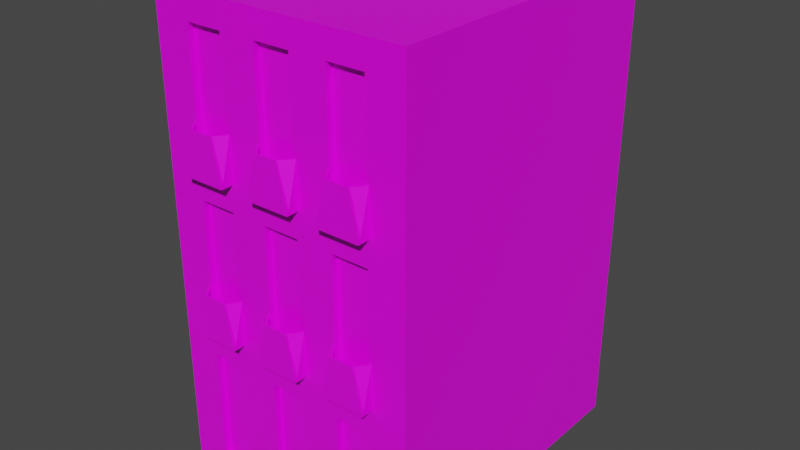 # Source: Building-3.blend  (saved by Blender 2.91.10; exported with 4.5.12 LTS)
import bpy
from mathutils import Matrix  # noqa: F401  (used for matrix-valued properties, if any)

bpy.ops.wm.read_factory_settings(use_empty=True)
scene = bpy.context.scene
scene.name = 'Scene'

# ---- collections
col_collection = bpy.data.collections.new('Collection'); scene.collection.children.link(col_collection)

# ---- images (referenced by path relative to the original .blend; pixels are not part of the script)
import os
ASSET_DIR = os.environ.get("B2B_ASSET_DIR", "")  # directory of the original .blend (textures are referenced by path, not embedded)
HERE = os.path.dirname(os.path.abspath(__file__))  # packed textures are extracted next to this script under _unpacked/

def load_image(name, relpath, width, height, colorspace="sRGB"):
    """Load a texture the original file referenced (path relative to the .blend, or extracted next to this script)."""
    p = next((c for c in (os.path.join(HERE, relpath), os.path.join(ASSET_DIR, relpath)) if relpath and os.path.exists(c)), "")
    if p:
        img = bpy.data.images.load(p, check_existing=True)
        img.name = name
    else:  # same state as the original file: an image datablock whose file is absent (Cycles renders it pink)
        img = bpy.data.images.new(name, width, height)
        img.source = "FILE"
        img.filepath = "//" + (relpath or name)
    img.colorspace_settings.name = colorspace
    return img
img_building_3 = load_image('Building-3', 'Building-3.png', 1024, 1024, 'sRGB')

# ---- materials (node trees are filled in below, after node groups)
mat_building_3 = bpy.data.materials.new('Building-3')
mat_building_3.alpha_threshold = 0.0
mat_building_3.use_transparent_shadow = False
mat_building_3.line_color = (0.0, 0.0, 0.0, 1.0)

# ---- material node trees
mat_building_3.use_nodes = True; mat_building_3.node_tree.nodes.clear()
_N = mat_building_3.node_tree.nodes; _L = mat_building_3.node_tree.links
n0 = _N.new('ShaderNodeOutputMaterial'); n0.name = 'Material Output'; n0.location = (300, 300)
n1 = _N.new('ShaderNodeBsdfPrincipled'); n1.name = 'Principled BSDF'; n1.location = (10, 300)
n1.distribution = 'GGX'
n1.subsurface_method = 'BURLEY'
n1.inputs[2].default_value = 0.4
n1.inputs[3].default_value = 1.45
n1.inputs[27].default_value = (0.0, 0.0, 0.0, 1.0)
n1.inputs[28].default_value = 1.0
n2 = _N.new('ShaderNodeTexImage'); n2.name = 'Image Texture'; n2.location = (-507, 241)
n2.image = img_building_3
_L.new(n1.outputs[0], n0.inputs[0])
_L.new(n2.outputs[0], n1.inputs[0])
n0.is_active_output = True

# ---- world
world_world = bpy.data.worlds.new('World'); scene.world = world_world
world_world.use_nodes = True; world_world.node_tree.nodes.clear()
_N = world_world.node_tree.nodes; _L = world_world.node_tree.links
n0 = _N.new('ShaderNodeOutputWorld'); n0.name = 'World Output'; n0.location = (300, 300)
n1 = _N.new('ShaderNodeBackground'); n1.name = 'Background'; n1.location = (10, 300)
n1.inputs[0].default_value = (0.05088, 0.05088, 0.05088, 1.0)
_L.new(n1.outputs[0], n0.inputs[0])
n0.is_active_output = True
world_world.color = (0.05088, 0.05088, 0.05088)
world_world.use_sun_shadow = False
world_world.sun_shadow_jitter_overblur = 0.0

# ---- meshes
me_cube = bpy.data.meshes.new('Cube')
me_cube.from_pydata([(5.0, 6.0, 9.0), (5.0, 6.0, -9.0), (5.0, -6.0, 9.0), (5.0, -6.0, -9.0), (-5.0, 6.0, 9.0), (-5.0, 6.0, -9.0), (-5.0, -6.0, 9.0), (-5.0, -6.0, -9.0), (-5.0, 6.0, 3.0), (0.7143, 6.0, -9.0), (3.571, 6.0, -9.0), (-5.0, 6.0, -3.0), (5.0, -6.0, -3.0), (5.0, -6.0, 3.0), (-5.0, -6.0, -3.0), (2.143, 6.0, -9.0), (-5.0, -6.0, 3.0), (5.0, 6.0, 3.0), (5.0, 6.0, -3.0), (-0.7143, 6.0, -9.0), (-2.143, 6.0, -9.0), (-3.571, 6.0, -9.0), (3.571, -6.0, 9.0), (2.143, -6.0, 9.0), (0.7143, -6.0, 9.0), (-0.7143, -6.0, 9.0), (-2.143, -6.0, 9.0), (-3.571, -6.0, 9.0), (-3.571, -6.0, -9.0), (-2.143, -6.0, -9.0), (-0.7143, -6.0, -9.0), (0.7143, -6.0, -9.0), (2.143, -6.0, -9.0), (3.571, -6.0, -9.0), (-3.571, 6.0, 9.0), (-2.143, 6.0, 9.0), (-0.7143, 6.0, 9.0), (0.7143, 6.0, 9.0), (2.143, 6.0, 9.0), (3.571, 6.0, 9.0), (3.571, 6.0, 3.0), (2.143, 6.0, 3.0), (0.7143, 6.0, 3.0), (-0.7143, 6.0, 3.0), (-2.143, 6.0, 3.0), (-3.571, 6.0, 3.0), (3.571, 6.0, -3.0), (2.143, 6.0, -3.0), (0.7143, 6.0, -3.0), (-0.7143, 6.0, -3.0), (-2.143, 6.0, -3.0), (-3.571, 6.0, -3.0), (-3.571, -6.0, 3.0), (-2.143, -6.0, 3.0), (-0.7143, -6.0, 3.0), (0.7143, -6.0, 3.0), (2.143, -6.0, 3.0), (3.571, -6.0, 3.0), (-3.571, -6.0, -3.0), (-2.143, -6.0, -3.0), (-0.7143, -6.0, -3.0), (0.7143, -6.0, -3.0), (2.143, -6.0, -3.0), (3.571, -6.0, -3.0), (5.0, 6.0, -8.5), (-5.0, -6.0, -8.5), (5.0, -6.0, -8.5), (-5.0, 6.0, -8.5), (-3.571, 6.0, -8.5), (-2.143, 6.0, -8.5), (-0.7143, 6.0, -8.5), (0.7143, 6.0, -8.5), (2.143, 6.0, -8.5), (3.571, 6.0, -8.5), (3.571, -6.0, -8.5), (2.143, -6.0, -8.5), (0.7143, -6.0, -8.5), (-0.7143, -6.0, -8.5), (-2.143, -6.0, -8.5), (-3.571, -6.0, -8.5), (-5.0, -6.0, -4.0), (5.0, 6.0, -4.0), (5.0, -6.0, -4.0), (-5.0, 6.0, -4.0), (-3.571, 6.0, -4.0), (-2.143, 6.0, -4.0), (-0.7143, 6.0, -4.0), (0.7143, 6.0, -4.0), (2.143, 6.0, -4.0), (3.571, 6.0, -4.0), (3.571, -6.0, -4.0), (2.143, -6.0, -4.0), (0.7143, -6.0, -4.0), (-0.7143, -6.0, -4.0), (-2.143, -6.0, -4.0), (-3.571, -6.0, -4.0), (-5.0, -6.0, -2.8), (-5.0, 6.0, -2.8), (5.0, -6.0, -2.8), (5.0, 6.0, -2.8), (3.571, -6.0, -2.8), (2.143, -6.0, -2.8), (0.7143, -6.0, -2.8), (-0.7143, -6.0, -2.8), (-2.143, -6.0, -2.8), (-3.571, -6.0, -2.8), (-3.571, 6.0, -2.8), (-2.143, 6.0, -2.8), (-0.7143, 6.0, -2.8), (0.7143, 6.0, -2.8), (2.143, 6.0, -2.8), (3.571, 6.0, -2.8), (-5.0, -6.0, 2.0), (-5.0, 6.0, 2.0), (5.0, -6.0, 2.0), (5.0, 6.0, 2.0), (3.571, -6.0, 2.0), (2.143, -6.0, 2.0), (0.7143, -6.0, 2.0), (-0.7143, -6.0, 2.0), (-2.143, -6.0, 2.0), (-3.571, -6.0, 2.0), (-3.571, 6.0, 2.0), (-2.143, 6.0, 2.0), (-0.7143, 6.0, 2.0), (0.7143, 6.0, 2.0), (2.143, 6.0, 2.0), (3.571, 6.0, 2.0), (5.0, -6.0, 3.2), (-5.0, 6.0, 3.2), (-5.0, -6.0, 3.2), (5.0, 6.0, 3.2), (-3.571, 6.0, 3.2), (-2.143, 6.0, 3.2), (-0.7143, 6.0, 3.2), (0.7143, 6.0, 3.2), (2.143, 6.0, 3.2), (3.571, 6.0, 3.2), (3.571, -6.0, 3.2), (2.143, -6.0, 3.2), (0.7143, -6.0, 3.2), (-0.7143, -6.0, 3.2), (-2.143, -6.0, 3.2), (-3.571, -6.0, 3.2), (-5.0, -6.0, 8.0), (5.0, -6.0, 8.0), (-5.0, 6.0, 8.0), (5.0, 6.0, 8.0), (-3.571, 6.0, 8.0), (-2.143, 6.0, 8.0), (-0.7143, 6.0, 8.0), (0.7143, 6.0, 8.0), (2.143, 6.0, 8.0), (3.571, 6.0, 8.0), (3.571, -6.0, 8.0), (2.143, -6.0, 8.0), (0.7143, -6.0, 8.0), (-0.7143, -6.0, 8.0), (-2.143, -6.0, 8.0), (-3.571, -6.0, 8.0), (3.571, -5.75, -4.0), (3.571, -5.75, -8.5), (2.143, -5.75, -4.0), (2.143, -5.75, -8.5), (0.7143, -5.75, -4.0), (0.7143, -5.75, -8.5), (-0.7143, -5.75, -4.0), (-0.7143, -5.75, -8.5), (-2.143, -5.75, -4.0), (-2.143, -5.75, -8.5), (-3.571, -5.75, -4.0), (-3.571, -5.75, -8.5), (3.571, -5.75, 2.0), (3.571, -5.75, -2.8), (2.143, -5.75, 2.0), (2.143, -5.75, -2.8), (0.7143, -5.75, 2.0), (0.7143, -5.75, -2.8), (-0.7143, -5.75, 2.0), (-0.7143, -5.75, -2.8), (-2.143, -5.75, 2.0), (-2.143, -5.75, -2.8), (-3.571, -5.75, 2.0), (-3.571, -5.75, -2.8), (3.571, -5.75, 8.0), (3.571, -5.75, 3.2), (2.143, -5.75, 8.0), (2.143, -5.75, 3.2), (0.7143, -5.75, 8.0), (0.7143, -5.75, 3.2), (-0.7143, -5.75, 8.0), (-0.7143, -5.75, 3.2), (-2.143, -5.75, 8.0), (-2.143, -5.75, 3.2), (-3.571, -5.75, 8.0), (-3.571, -5.75, 3.2), (-3.676, 6.0, -9.0), (-3.676, -6.0, 9.0), (-3.676, 6.0, 3.0), (-3.676, 6.0, -3.0), (-3.676, -6.0, -9.0), (-3.676, 6.0, 9.0), (-3.676, -6.0, 3.0), (-3.676, -6.0, -3.0), (-3.676, 6.0, -8.5), (-3.676, -6.0, -8.5), (-3.676, -6.0, -4.0), (-3.676, 6.0, -4.0), (-3.676, 6.0, -2.8), (-3.676, -6.0, -2.8), (-3.676, -6.0, 2.0), (-3.676, 6.0, 2.0), (-3.676, -6.0, 3.2), (-3.676, 6.0, 3.2), (-3.676, 6.0, 8.0), (-3.676, -6.0, 8.0), (-2.048, 6.0, -9.0), (-2.048, -6.0, 9.0), (-2.048, -6.0, -9.0), (-2.048, 6.0, 9.0), (-2.048, 6.0, 3.0), (-2.048, 6.0, -3.0), (-2.048, -6.0, 3.0), (-2.048, -6.0, -3.0), (-2.048, -6.0, -8.5), (-2.048, 6.0, -8.5), (-2.048, 6.0, -4.0), (-2.048, -6.0, -4.0), (-2.048, 6.0, -2.8), (-2.048, -6.0, -2.8), (-2.048, -6.0, 2.0), (-2.048, 6.0, 2.0), (-2.048, -6.0, 3.2), (-2.048, 6.0, 3.2), (-2.048, 6.0, 8.0), (-2.048, -6.0, 8.0), (-0.8246, -6.0, -9.0), (-0.8246, 6.0, 9.0), (-0.8246, -6.0, 3.0), (-0.8246, -6.0, -3.0), (-0.8246, -6.0, -8.5), (-0.8246, -6.0, -4.0), (-0.8246, -6.0, -2.8), (-0.8246, -6.0, 2.0), (-0.8246, -6.0, 3.2), (-0.8246, -6.0, 8.0), (-0.8246, 6.0, -9.0), (-0.8246, -6.0, 9.0), (-0.8246, 6.0, 3.0), (-0.8246, 6.0, -3.0), (-0.8246, 6.0, -8.5), (-0.8246, 6.0, -4.0), (-0.8246, 6.0, -2.8), (-0.8246, 6.0, 2.0), (-0.8246, 6.0, 3.2), (-0.8246, 6.0, 8.0), (0.8297, 6.0, -9.0), (0.8297, -6.0, 9.0), (0.8297, -6.0, -9.0), (0.8297, 6.0, 9.0), (0.8297, 6.0, 3.0), (0.8297, 6.0, -3.0), (0.8297, -6.0, 3.0), (0.8297, -6.0, -3.0), (0.8297, -6.0, -8.5), (0.8297, 6.0, -8.5), (0.8297, 6.0, -4.0), (0.8297, -6.0, -4.0), (0.8297, 6.0, -2.8), (0.8297, -6.0, -2.8), (0.8297, -6.0, 2.0), (0.8297, 6.0, 2.0), (0.8297, -6.0, 3.2), (0.8297, 6.0, 3.2), (0.8297, 6.0, 8.0), (0.8297, -6.0, 8.0), (2.042, -6.0, -9.0), (2.042, 6.0, 9.0), (2.042, -6.0, 3.0), (2.042, -6.0, -3.0), (2.042, -6.0, -8.5), (2.042, -6.0, -4.0), (2.042, -6.0, -2.8), (2.042, -6.0, 2.0), (2.042, -6.0, 3.2), (2.042, -6.0, 8.0), (2.042, 6.0, -9.0), (2.042, -6.0, 9.0), (2.042, 6.0, 3.0), (2.042, 6.0, -3.0), (2.042, 6.0, -8.5), (2.042, 6.0, -4.0), (2.042, 6.0, -2.8), (2.042, 6.0, 2.0), (2.042, 6.0, 3.2), (2.042, 6.0, 8.0), (3.672, -6.0, -9.0), (3.672, 6.0, 9.0), (3.672, -6.0, 3.0), (3.672, -6.0, -3.0), (3.672, 6.0, -9.0), (3.672, -6.0, 9.0), (3.672, 6.0, 3.0), (3.672, 6.0, -3.0), (3.672, -6.0, -8.5), (3.672, 6.0, -8.5), (3.672, 6.0, -4.0), (3.672, -6.0, -4.0), (3.672, -6.0, -2.8), (3.672, 6.0, -2.8), (3.672, 6.0, 2.0), (3.672, -6.0, 2.0), (3.672, -6.0, 3.2), (3.672, 6.0, 3.2), (3.672, 6.0, 8.0), (3.672, -6.0, 8.0), (-3.676, -6.5, 3.0), (-3.571, -6.5, 3.0), (-2.143, -6.5, 3.0), (-0.8246, -6.5, 3.0), (-0.7143, -6.5, 3.0), (0.7143, -6.5, 3.0), (2.042, -6.5, 3.0), (2.143, -6.5, 3.0), (3.571, -6.5, 3.0), (-3.676, -6.5, -3.0), (-3.571, -6.5, -3.0), (-2.143, -6.5, -3.0), (-0.8246, -6.5, -3.0), (-0.7143, -6.5, -3.0), (0.7143, -6.5, -3.0), (2.042, -6.5, -3.0), (2.143, -6.5, -3.0), (3.571, -6.5, -3.0), (3.571, -6.5, -2.8), (2.143, -6.5, -2.8), (0.7143, -6.5, -2.8), (-0.7143, -6.5, -2.8), (-2.143, -6.5, -2.8), (-3.571, -6.5, -2.8), (3.571, -6.5, 3.2), (2.143, -6.5, 3.2), (0.7143, -6.5, 3.2), (-0.7143, -6.5, 3.2), (-2.143, -6.5, 3.2), (-3.571, -6.5, 3.2), (-0.8246, -6.5, -2.8), (2.042, -6.5, -2.8), (-3.676, -6.5, -2.8), (-0.8246, -6.5, 3.2), (2.042, -6.5, 3.2), (-3.676, -6.5, 3.2), (-2.048, -6.5, 3.0), (-2.048, -6.5, -3.0), (-2.048, -6.5, -2.8), (-2.048, -6.5, 3.2), (0.8297, -6.5, 3.0), (0.8297, -6.5, -3.0), (0.8297, -6.5, -2.8), (0.8297, -6.5, 3.2), (3.672, -6.5, 3.0), (3.672, -6.5, -3.0), (3.672, -6.5, -2.8), (3.672, -6.5, 3.2), (-3.571, -6.4, 3.2), (-3.676, -6.4, 3.2), (-3.571, -6.4, 3.0), (-2.143, -6.4, 3.0), (-2.143, -6.4, 3.2), (-2.048, -6.4, 3.2), (-2.048, -6.4, 3.0), (-3.676, -6.4, 3.0), (-0.7143, -6.4, 3.0), (-0.8246, -6.4, 3.0), (0.7143, -6.4, 3.0), (-0.8246, -6.4, 3.2), (-0.7143, -6.4, 3.2), (0.7143, -6.4, 3.2), (0.8297, -6.4, 3.2), (0.8297, -6.4, 3.0), (3.672, -6.4, 3.0), (3.571, -6.4, 3.0), (3.571, -6.4, 3.2), (3.672, -6.4, 3.2), (2.143, -6.4, 3.0), (2.042, -6.4, 3.0), (2.042, -6.4, 3.2), (2.143, -6.4, 3.2), (-2.048, -6.4, -2.8), (-2.143, -6.4, -2.8), (-3.676, -6.4, -2.8), (-3.571, -6.4, -2.8), (-3.571, -6.4, -3.0), (-3.676, -6.4, -3.0), (-2.143, -6.4, -3.0), (-2.048, -6.4, -3.0), (0.8297, -6.4, -2.8), (0.7143, -6.4, -2.8), (-0.7143, -6.4, -2.8), (-0.7143, -6.4, -3.0), (-0.8246, -6.4, -3.0), (-0.8246, -6.4, -2.8), (0.8297, -6.4, -3.0), (0.7143, -6.4, -3.0), (2.143, -6.4, -2.8), (2.042, -6.4, -2.8), (3.571, -6.4, -2.8), (3.672, -6.4, -3.0), (3.571, -6.4, -3.0), (2.042, -6.4, -3.0), (3.672, -6.4, -2.8), (2.143, -6.4, -3.0), (-2.373, -6.42, -1.3), (-2.048, -6.0, -1.3), (-2.43, -6.42, -1.3), (-2.43, -6.48, -1.3), (2.455, -6.422, -1.3), (2.143, -6.0, -1.3), (2.399, -6.422, -1.3), (2.399, -6.478, -1.3), (-3.284, -6.42, 4.7), (-3.571, -6.0, 4.7), (-3.346, -6.42, 4.7), (-3.346, -6.48, 4.7), (0.473, -6.422, -1.3), (0.8297, -6.0, -1.3), (0.4073, -6.422, -1.3), (0.7143, -6.0, -1.3), (-0.4062, -6.422, -1.3), (-0.4062, -6.478, -1.3), (-0.8246, -6.0, -1.3), (-0.7143, -6.0, -1.3), (2.042, -6.0, -1.3), (-3.676, -6.0, -1.3), (-3.571, -6.0, -1.3), (-0.8246, -6.0, 4.7), (-0.7143, -6.0, 4.7), (2.042, -6.0, 4.7), (2.143, -6.0, 4.7), (-3.676, -6.0, 4.7), (-2.143, -6.0, -1.3), (-2.143, -6.0, 4.7), (-2.048, -6.0, 4.7), (0.7143, -6.0, 4.7), (0.8297, -6.0, 4.7), (3.571, -6.0, -1.3), (3.672, -6.0, -1.3), (3.571, -6.0, 4.7), (3.672, -6.0, 4.7), (-3.286, -6.48, -1.3), (-0.469, -6.478, -1.3), (0.4073, -6.478, -1.3), (2.455, -6.478, -1.3), (3.259, -6.478, -1.3), (-3.349, -6.48, -1.3), (-3.284, -6.48, 4.7), (-2.432, -6.48, 4.7), (-0.4489, -6.477, 4.7), (-0.3887, -6.477, 4.7), (0.3899, -6.477, 4.7), (2.387, -6.479, 4.7), (2.445, -6.479, 4.7), (3.269, -6.479, 4.7), (-2.373, -6.48, -1.3), (-2.376, -6.48, 4.7), (0.473, -6.478, -1.3), (0.4528, -6.477, 4.7), (3.315, -6.478, -1.3), (3.327, -6.479, 4.7), (3.259, -6.422, -1.3), (-2.432, -6.42, 4.7), (3.269, -6.421, 4.7), (3.327, -6.421, 4.7), (-0.4489, -6.423, 4.7), (-0.3887, -6.423, 4.7), (0.3899, -6.423, 4.7), (0.4528, -6.423, 4.7), (-3.349, -6.42, -1.3), (-3.286, -6.42, -1.3), (-2.376, -6.42, 4.7), (2.387, -6.421, 4.7), (2.445, -6.421, 4.7), (-0.469, -6.422, -1.3), (3.315, -6.422, -1.3)], [], [(201, 4, 6, 197), (99, 98, 12, 18), (300, 1, 3, 296), (131, 128, 13, 17), (205, 65, 7, 200), (64, 66, 3, 1), (309, 99, 18, 303), (144, 6, 4, 146), (213, 132, 45, 198), (305, 64, 1, 300), (212, 130, 16, 202), (112, 16, 8, 113), (209, 96, 14, 203), (254, 134, 43, 248), (132, 133, 44, 45), (80, 14, 11, 83), (313, 131, 17, 302), (294, 136, 41, 288), (134, 135, 42, 43), (136, 137, 40, 41), (102, 397, 426, 427), (104, 389, 414, 440), (338, 354, 463, 415), (408, 407, 361, 333), (385, 384, 323, 322), (359, 378, 476, 466), (354, 388, 412, 463), (381, 380, 360, 324), (372, 374, 321, 320), (140, 377, 475, 443), (396, 269, 425, 424), (373, 372, 320, 319), (204, 68, 21, 196), (68, 69, 20, 21), (250, 70, 19, 246), (70, 71, 9, 19), (290, 72, 15, 286), (72, 73, 10, 15), (208, 106, 51, 199), (106, 107, 50, 51), (252, 108, 49, 249), (108, 109, 48, 49), (292, 110, 47, 289), (110, 111, 46, 47), (304, 74, 33, 296), (74, 75, 32, 33), (264, 76, 31, 258), (76, 77, 30, 31), (224, 78, 29, 218), (78, 79, 28, 29), (196, 21, 28, 200), (21, 20, 29, 28), (246, 19, 30, 236), (19, 9, 31, 30), (286, 15, 32, 276), (15, 10, 33, 32), (297, 39, 22, 301), (39, 38, 23, 22), (259, 37, 24, 257), (37, 36, 25, 24), (219, 35, 26, 217), (35, 34, 27, 26), (118, 119, 178, 176), (227, 94, 78, 224), (74, 90, 160, 161), (267, 92, 76, 264), (143, 142, 193, 195), (307, 90, 74, 304), (88, 89, 73, 72), (291, 88, 72, 290), (86, 87, 71, 70), (251, 86, 70, 250), (84, 85, 69, 68), (207, 84, 68, 204), (7, 65, 67, 5), (306, 81, 64, 305), (81, 82, 66, 64), (206, 80, 65, 205), (203, 14, 80, 206), (18, 12, 82, 81), (303, 18, 81, 306), (199, 51, 84, 207), (51, 50, 85, 84), (249, 49, 86, 251), (49, 48, 87, 86), (289, 47, 88, 291), (47, 46, 89, 88), (299, 63, 90, 307), (63, 62, 91, 90), (263, 61, 92, 267), (61, 60, 93, 92), (223, 59, 94, 227), (59, 58, 95, 94), (65, 80, 83, 67), (126, 127, 111, 110), (293, 126, 110, 292), (124, 125, 109, 108), (253, 124, 108, 252), (122, 123, 107, 106), (211, 122, 106, 208), (101, 100, 173, 175), (230, 120, 104, 229), (159, 143, 195, 194), (270, 118, 102, 269), (116, 117, 174, 172), (311, 116, 100, 308), (210, 112, 96, 209), (14, 96, 97, 11), (310, 115, 99, 309), (115, 114, 98, 99), (17, 13, 114, 115), (302, 17, 115, 310), (202, 16, 112, 210), (298, 57, 116, 311), (57, 56, 117, 116), (262, 55, 118, 270), (55, 54, 119, 118), (222, 53, 120, 230), (53, 52, 121, 120), (198, 45, 122, 211), (45, 44, 123, 122), (248, 43, 124, 253), (43, 42, 125, 124), (288, 41, 126, 293), (41, 40, 127, 126), (96, 112, 113, 97), (94, 95, 170, 168), (235, 158, 142, 232), (142, 158, 192, 193), (275, 156, 140, 272), (103, 102, 177, 179), (315, 154, 138, 312), (152, 153, 137, 136), (150, 151, 135, 134), (295, 152, 136, 294), (314, 147, 131, 313), (148, 149, 133, 132), (255, 150, 134, 254), (215, 144, 130, 212), (214, 148, 132, 213), (16, 130, 129, 8), (147, 145, 128, 131), (0, 2, 145, 147), (201, 34, 148, 214), (197, 6, 144, 215), (237, 36, 150, 255), (34, 35, 149, 148), (297, 0, 147, 314), (277, 38, 152, 295), (36, 37, 151, 150), (38, 39, 153, 152), (301, 22, 154, 315), (22, 23, 155, 154), (257, 24, 156, 275), (24, 25, 157, 156), (217, 26, 158, 235), (26, 27, 159, 158), (130, 144, 146, 129), (168, 170, 171, 169), (164, 166, 167, 165), (160, 162, 163, 161), (180, 182, 183, 181), (176, 178, 179, 177), (172, 174, 175, 173), (192, 194, 195, 193), (188, 190, 191, 189), (184, 186, 187, 185), (91, 75, 163, 162), (154, 155, 186, 184), (141, 140, 189, 191), (76, 92, 164, 165), (120, 121, 182, 180), (93, 77, 167, 166), (156, 157, 190, 188), (139, 138, 185, 187), (78, 94, 168, 169), (100, 116, 172, 173), (95, 79, 171, 170), (117, 101, 175, 174), (158, 159, 194, 192), (79, 78, 169, 171), (102, 118, 176, 177), (138, 154, 184, 185), (119, 103, 179, 178), (90, 91, 162, 160), (77, 76, 165, 167), (155, 139, 187, 186), (104, 120, 180, 181), (105, 104, 181, 183), (140, 156, 188, 189), (121, 105, 183, 182), (92, 93, 166, 164), (75, 74, 161, 163), (157, 141, 191, 190), (27, 197, 215, 159), (4, 201, 214, 146), (146, 214, 213, 129), (159, 215, 212, 143), (8, 198, 211, 113), (52, 202, 210, 121), (121, 210, 209, 105), (113, 211, 208, 97), (11, 199, 207, 83), (58, 203, 206, 95), (95, 206, 205, 79), (83, 207, 204, 67), (5, 196, 200, 7), (97, 208, 199, 11), (67, 204, 196, 5), (242, 401, 482, 430), (365, 351, 423, 422), (129, 213, 198, 8), (79, 205, 200, 28), (34, 201, 197, 27), (247, 217, 235, 245), (35, 219, 234, 149), (149, 234, 233, 133), (245, 235, 232, 244), (44, 220, 231, 123), (238, 222, 230, 243), (243, 230, 229, 242), (123, 231, 228, 107), (239, 223, 227, 241), (50, 221, 226, 85), (85, 226, 225, 69), (241, 227, 224, 240), (237, 219, 217, 247), (20, 216, 218, 29), (240, 224, 218, 236), (107, 228, 221, 50), (69, 225, 216, 20), (244, 232, 222, 238), (242, 229, 223, 239), (133, 233, 220, 44), (244, 375, 473, 435), (139, 284, 437, 438), (77, 240, 236, 30), (36, 237, 247, 25), (93, 241, 240, 77), (60, 239, 241, 93), (119, 243, 242, 103), (54, 238, 243, 119), (157, 245, 244, 141), (25, 247, 245, 157), (219, 237, 255, 234), (234, 255, 254, 233), (220, 248, 253, 231), (231, 253, 252, 228), (221, 249, 251, 226), (226, 251, 250, 225), (216, 246, 236, 218), (228, 252, 249, 221), (225, 250, 246, 216), (233, 254, 248, 220), (287, 257, 275, 285), (37, 259, 274, 151), (151, 274, 273, 135), (285, 275, 272, 284), (42, 260, 271, 125), (278, 262, 270, 283), (283, 270, 269, 282), (125, 271, 268, 109), (279, 263, 267, 281), (48, 261, 266, 87), (87, 266, 265, 71), (281, 267, 264, 280), (277, 259, 257, 287), (9, 256, 258, 31), (280, 264, 258, 276), (109, 268, 261, 48), (71, 265, 256, 9), (284, 272, 262, 278), (282, 269, 263, 279), (135, 273, 260, 42), (366, 367, 318, 317), (142, 368, 470, 441), (75, 280, 276, 32), (38, 277, 287, 23), (91, 281, 280, 75), (62, 279, 281, 91), (117, 283, 282, 101), (56, 278, 283, 117), (155, 285, 284, 139), (23, 287, 285, 155), (259, 277, 295, 274), (274, 295, 294, 273), (260, 288, 293, 271), (271, 293, 292, 268), (261, 289, 291, 266), (266, 291, 290, 265), (256, 286, 276, 258), (268, 292, 289, 261), (265, 290, 286, 256), (273, 294, 288, 260), (2, 301, 315, 145), (39, 297, 314, 153), (153, 314, 313, 137), (145, 315, 312, 128), (13, 298, 311, 114), (40, 302, 310, 127), (127, 310, 309, 111), (114, 311, 308, 98), (12, 299, 307, 82), (46, 303, 306, 89), (89, 306, 305, 73), (82, 307, 304, 66), (0, 297, 301, 2), (66, 304, 296, 3), (128, 312, 298, 13), (98, 308, 299, 12), (137, 313, 302, 40), (73, 305, 300, 10), (111, 309, 303, 46), (10, 300, 296, 33), (362, 334, 333, 361), (334, 335, 332, 333), (358, 336, 330, 357), (336, 337, 329, 330), (354, 338, 327, 353), (338, 339, 326, 327), (363, 340, 324, 360), (340, 341, 323, 324), (359, 342, 321, 356), (342, 343, 320, 321), (355, 344, 318, 352), (344, 345, 317, 318), (339, 348, 325, 326), (345, 351, 316, 317), (337, 346, 328, 329), (343, 349, 319, 320), (335, 347, 331, 332), (341, 350, 322, 323), (384, 381, 324, 323), (364, 143, 421, 420), (393, 392, 326, 325), (351, 345, 455, 423), (100, 406, 469, 445), (392, 394, 327, 326), (374, 379, 356, 321), (400, 399, 329, 328), (405, 409, 331, 347), (367, 370, 352, 318), (380, 383, 363, 360), (401, 400, 328, 346), (403, 402, 357, 330), (399, 403, 330, 329), (386, 385, 322, 350), (394, 395, 353, 327), (407, 410, 362, 361), (375, 373, 319, 349), (409, 411, 332, 331), (390, 393, 325, 348), (411, 408, 333, 332), (365, 371, 316, 351), (379, 378, 359, 356), (405, 347, 419, 418), (370, 369, 355, 352), (402, 396, 358, 357), (141, 244, 435, 436), (341, 340, 462, 461), (395, 388, 354, 353), (371, 366, 317, 316), (202, 52, 366, 371), (222, 232, 369, 370), (212, 202, 371, 365), (53, 222, 370, 367), (52, 53, 367, 366), (401, 346, 450, 482), (142, 143, 364, 368), (105, 209, 433, 434), (262, 272, 378, 379), (244, 238, 373, 375), (55, 262, 379, 374), (140, 141, 376, 377), (238, 54, 372, 373), (54, 55, 374, 372), (404, 101, 417, 416), (382, 387, 481, 471), (284, 278, 385, 386), (298, 312, 383, 380), (138, 139, 387, 382), (350, 341, 461, 460), (56, 57, 381, 384), (57, 298, 380, 381), (406, 404, 416, 469), (278, 56, 384, 385), (223, 229, 388, 395), (104, 105, 391, 389), (209, 203, 393, 390), (59, 223, 395, 394), (58, 59, 394, 392), (203, 58, 392, 393), (343, 342, 459, 458), (388, 229, 413, 412), (368, 364, 420, 470), (263, 269, 396, 402), (60, 61, 403, 399), (61, 263, 402, 403), (242, 239, 400, 401), (239, 60, 399, 400), (102, 103, 398, 397), (349, 343, 458, 457), (398, 103, 431, 428), (62, 63, 408, 411), (279, 62, 411, 409), (299, 308, 410, 407), (282, 279, 409, 405), (340, 363, 468, 462), (100, 101, 404, 406), (63, 299, 407, 408), (479, 470, 456, 464), (478, 477, 454, 449), (476, 475, 459, 466), (474, 473, 457, 458), (472, 471, 462, 468), (470, 420, 455, 456), (469, 416, 452, 453), (412, 414, 415, 463), (416, 418, 419, 452), (420, 422, 423, 455), (424, 426, 451, 465), (426, 428, 429, 451), (475, 474, 458, 459), (481, 480, 460, 461), (471, 481, 461, 462), (414, 478, 449, 415), (428, 482, 450, 429), (483, 469, 453, 467), (421, 439, 422, 420), (442, 441, 470, 479), (436, 435, 473, 474), (444, 443, 475, 476), (438, 437, 480, 481), (448, 447, 471, 472), (413, 440, 414, 412), (434, 433, 477, 478), (431, 430, 482, 428), (425, 427, 426, 424), (446, 445, 469, 483), (417, 432, 418, 416), (362, 410, 483, 467), (383, 312, 448, 472), (344, 355, 464, 456), (209, 390, 477, 433), (375, 349, 457, 473), (376, 141, 436, 474), (397, 398, 428, 426), (377, 376, 474, 475), (212, 365, 422, 439), (143, 212, 439, 421), (282, 405, 418, 432), (336, 358, 465, 451), (389, 391, 478, 414), (355, 369, 479, 464), (378, 272, 444, 476), (229, 104, 440, 413), (342, 359, 466, 459), (390, 348, 454, 477), (339, 338, 415, 449), (269, 102, 427, 425), (308, 100, 445, 446), (391, 105, 434, 478), (410, 308, 446, 483), (346, 337, 429, 450), (138, 382, 471, 447), (369, 232, 442, 479), (232, 142, 441, 442), (337, 336, 451, 429), (363, 383, 472, 468), (272, 140, 443, 444), (347, 335, 452, 419), (335, 334, 453, 452), (103, 242, 430, 431), (312, 138, 447, 448), (386, 350, 460, 480), (358, 396, 424, 465), (348, 339, 449, 454), (284, 386, 480, 437), (387, 139, 438, 481), (334, 362, 467, 453), (345, 344, 456, 455), (101, 282, 432, 417)])
_uv = me_cube.uv_layers.new(name='UVMap')
_uv.uv.foreach_set('vector', [0.04758, 0.3381, 0.004664, 0.3381, 0.004664, 0.6623, 0.04758, 0.6623, 0.7831, 0.3288, 0.7831, 0.004698, 0.7795, 0.004697, 0.7795, 0.3288, 0.04771, 0.004664, 0.004664, 0.004664, 0.004664, 0.3288, 0.04771, 0.3288, 0.891, 0.3289, 0.891, 0.004732, 0.8874, 0.004731, 0.8874, 0.3289, 0.6533, 0.6194, 0.6533, 0.6623, 0.6623, 0.6623, 0.6623, 0.6194, 0.6806, 0.3288, 0.6806, 0.004667, 0.6716, 0.004664, 0.6716, 0.3288, 0.5506, 0.2858, 0.5506, 0.3288, 0.5542, 0.3288, 0.5542, 0.2858, 0.9774, 0.6624, 0.9953, 0.6624, 0.9953, 0.3382, 0.9774, 0.3382, 0.4426, 0.04758, 0.4426, 0.05097, 0.4462, 0.05097, 0.4462, 0.04758, 0.6533, 0.2858, 0.6533, 0.3288, 0.6623, 0.3288, 0.6623, 0.2858, 0.4426, 0.6194, 0.4426, 0.6623, 0.4462, 0.6623, 0.4462, 0.6194, 0.8694, 0.6624, 0.8874, 0.6624, 0.8874, 0.3383, 0.8694, 0.3383, 0.5506, 0.6194, 0.5506, 0.6623, 0.5542, 0.6623, 0.5542, 0.6194, 0.4426, 0.14, 0.4426, 0.1436, 0.4462, 0.1436, 0.4462, 0.14, 0.4426, 0.05097, 0.4426, 0.09728, 0.4462, 0.09728, 0.4462, 0.05097, 0.7615, 0.6625, 0.7795, 0.6625, 0.7795, 0.3383, 0.7615, 0.3383, 0.4426, 0.2858, 0.4426, 0.3288, 0.4462, 0.3288, 0.4462, 0.2858, 0.4426, 0.2329, 0.4426, 0.2362, 0.4462, 0.2362, 0.4462, 0.2329, 0.4426, 0.1436, 0.4426, 0.1899, 0.4462, 0.1899, 0.4462, 0.1436, 0.4426, 0.2362, 0.4426, 0.2825, 0.4462, 0.2825, 0.4462, 0.2362, 0.5536, 0.8572, 0.5644, 0.8572, 0.565, 0.8308, 0.5536, 0.8302, 0.8323, 0.8755, 0.8431, 0.8755, 0.8436, 0.849, 0.8323, 0.8485, 0.7152, 0.7215, 0.7152, 0.7246, 0.7422, 0.7141, 0.7422, 0.7122, 0.236, 0.7707, 0.236, 0.7674, 0.2333, 0.7674, 0.2333, 0.7707, 0.2589, 0.8202, 0.2589, 0.817, 0.2562, 0.817, 0.2562, 0.8202, 0.6716, 0.8172, 0.6743, 0.8172, 0.6736, 0.7896, 0.6722, 0.7896, 0.2828, 0.857, 0.2855, 0.857, 0.2849, 0.8295, 0.2833, 0.8295, 0.2589, 0.7707, 0.2589, 0.7674, 0.2562, 0.7674, 0.2562, 0.7707, 0.1904, 0.8174, 0.1904, 0.7711, 0.1877, 0.7711, 0.1877, 0.8174, 0.6966, 0.8571, 0.7074, 0.8571, 0.708, 0.8307, 0.6966, 0.8301, 0.8431, 0.7711, 0.8323, 0.7711, 0.8323, 0.798, 0.8438, 0.7986, 0.1904, 0.821, 0.1904, 0.8174, 0.1877, 0.8174, 0.1877, 0.821, 0.6533, 0.04758, 0.6533, 0.05097, 0.6623, 0.05097, 0.6623, 0.04758, 0.6533, 0.05097, 0.6533, 0.09728, 0.6623, 0.09728, 0.6623, 0.05097, 0.6533, 0.14, 0.6533, 0.1436, 0.6623, 0.1436, 0.6623, 0.14, 0.6533, 0.1436, 0.6533, 0.1899, 0.6623, 0.1899, 0.6623, 0.1436, 0.6533, 0.2329, 0.6533, 0.2362, 0.6623, 0.2362, 0.6623, 0.2329, 0.6533, 0.2362, 0.6533, 0.2825, 0.6623, 0.2825, 0.6623, 0.2362, 0.5506, 0.04758, 0.5506, 0.05097, 0.5542, 0.05097, 0.5542, 0.04758, 0.5506, 0.05097, 0.5506, 0.09728, 0.5542, 0.09728, 0.5542, 0.05097, 0.5506, 0.14, 0.5506, 0.1436, 0.5542, 0.1436, 0.5542, 0.14, 0.5506, 0.1436, 0.5506, 0.1899, 0.5542, 0.1899, 0.5542, 0.1436, 0.5506, 0.2329, 0.5506, 0.2362, 0.5542, 0.2362, 0.5542, 0.2329, 0.5506, 0.2362, 0.5506, 0.2825, 0.5542, 0.2825, 0.5542, 0.2362, 0.6533, 0.3812, 0.6533, 0.3845, 0.6623, 0.3845, 0.6623, 0.3812, 0.6533, 0.3845, 0.6533, 0.4308, 0.6623, 0.4308, 0.6623, 0.3845, 0.6533, 0.4733, 0.6533, 0.4771, 0.6623, 0.4771, 0.6623, 0.4733, 0.6533, 0.4771, 0.6533, 0.5234, 0.6623, 0.5234, 0.6623, 0.4771, 0.6533, 0.5666, 0.6533, 0.5697, 0.6623, 0.5697, 0.6623, 0.5666, 0.6533, 0.5697, 0.6533, 0.616, 0.6623, 0.616, 0.6623, 0.5697, 0.2859, 0.004664, 0.2825, 0.004664, 0.2825, 0.3288, 0.2859, 0.3288, 0.2825, 0.004664, 0.2362, 0.004664, 0.2362, 0.3288, 0.2825, 0.3288, 0.1935, 0.004664, 0.1899, 0.004664, 0.1899, 0.3288, 0.1935, 0.3288, 0.1899, 0.004664, 0.1436, 0.004664, 0.1436, 0.3288, 0.1899, 0.3288, 0.1005, 0.004664, 0.09728, 0.004664, 0.09728, 0.3288, 0.1005, 0.3288, 0.09728, 0.004664, 0.05097, 0.004664, 0.05097, 0.3288, 0.09728, 0.3288, 0.2858, 0.3381, 0.2825, 0.3381, 0.2825, 0.6623, 0.2858, 0.6623, 0.2825, 0.3381, 0.2362, 0.3381, 0.2362, 0.6623, 0.2825, 0.6623, 0.1936, 0.3381, 0.1899, 0.3381, 0.1899, 0.6623, 0.1936, 0.6623, 0.1899, 0.3381, 0.1436, 0.3381, 0.1436, 0.6623, 0.1899, 0.6623, 0.1004, 0.3381, 0.09728, 0.3381, 0.09728, 0.6623, 0.1004, 0.6623, 0.09728, 0.3381, 0.05097, 0.3381, 0.05097, 0.6623, 0.09728, 0.6623, 0.2655, 0.8296, 0.2655, 0.8759, 0.2722, 0.8759, 0.2722, 0.8296, 0.5723, 0.5666, 0.5723, 0.5697, 0.6533, 0.5697, 0.6533, 0.5666, 0.132, 0.7674, 0.132, 0.8483, 0.1388, 0.8483, 0.1388, 0.7674, 0.5723, 0.4733, 0.5723, 0.4771, 0.6533, 0.4771, 0.6533, 0.4733, 0.4136, 0.762, 0.4136, 0.8083, 0.4204, 0.8083, 0.4204, 0.762, 0.5723, 0.3812, 0.5723, 0.3845, 0.6533, 0.3845, 0.6533, 0.3812, 0.5723, 0.2362, 0.5723, 0.2825, 0.6533, 0.2825, 0.6533, 0.2362, 0.5723, 0.2329, 0.5723, 0.2362, 0.6533, 0.2362, 0.6533, 0.2329, 0.5723, 0.1436, 0.5723, 0.1899, 0.6533, 0.1899, 0.6533, 0.1436, 0.5723, 0.14, 0.5723, 0.1436, 0.6533, 0.1436, 0.6533, 0.14, 0.5723, 0.05097, 0.5723, 0.09728, 0.6533, 0.09728, 0.6533, 0.05097, 0.5723, 0.04758, 0.5723, 0.05097, 0.6533, 0.05097, 0.6533, 0.04758, 0.6716, 0.6625, 0.6806, 0.6625, 0.6806, 0.3383, 0.6716, 0.3383, 0.5723, 0.2858, 0.5723, 0.3288, 0.6533, 0.3288, 0.6533, 0.2858, 0.7615, 0.3288, 0.7615, 0.004692, 0.6806, 0.004667, 0.6806, 0.3288, 0.5723, 0.6194, 0.5723, 0.6623, 0.6533, 0.6623, 0.6533, 0.6194, 0.5542, 0.6194, 0.5542, 0.6623, 0.5723, 0.6623, 0.5723, 0.6194, 0.7795, 0.3288, 0.7795, 0.004697, 0.7615, 0.004692, 0.7615, 0.3288, 0.5542, 0.2858, 0.5542, 0.3288, 0.5723, 0.3288, 0.5723, 0.2858, 0.5542, 0.04758, 0.5542, 0.05097, 0.5723, 0.05097, 0.5723, 0.04758, 0.5542, 0.05097, 0.5542, 0.09728, 0.5723, 0.09728, 0.5723, 0.05097, 0.5542, 0.14, 0.5542, 0.1436, 0.5723, 0.1436, 0.5723, 0.14, 0.5542, 0.1436, 0.5542, 0.1899, 0.5723, 0.1899, 0.5723, 0.1436, 0.5542, 0.2329, 0.5542, 0.2362, 0.5723, 0.2362, 0.5723, 0.2329, 0.5542, 0.2362, 0.5542, 0.2825, 0.5723, 0.2825, 0.5723, 0.2362, 0.5542, 0.3812, 0.5542, 0.3845, 0.5723, 0.3845, 0.5723, 0.3812, 0.5542, 0.3845, 0.5542, 0.4308, 0.5723, 0.4308, 0.5723, 0.3845, 0.5542, 0.4733, 0.5542, 0.4771, 0.5723, 0.4771, 0.5723, 0.4733, 0.5542, 0.4771, 0.5542, 0.5234, 0.5723, 0.5234, 0.5723, 0.4771, 0.5542, 0.5666, 0.5542, 0.5697, 0.5723, 0.5697, 0.5723, 0.5666, 0.5542, 0.5697, 0.5542, 0.616, 0.5723, 0.616, 0.5723, 0.5697, 0.6806, 0.6625, 0.7615, 0.6625, 0.7615, 0.3383, 0.6806, 0.3383, 0.4642, 0.2362, 0.4642, 0.2825, 0.5506, 0.2825, 0.5506, 0.2362, 0.4642, 0.2329, 0.4642, 0.2362, 0.5506, 0.2362, 0.5506, 0.2329, 0.4642, 0.1436, 0.4642, 0.1899, 0.5506, 0.1899, 0.5506, 0.1436, 0.4642, 0.14, 0.4642, 0.1436, 0.5506, 0.1436, 0.5506, 0.14, 0.4642, 0.05097, 0.4642, 0.09728, 0.5506, 0.09728, 0.5506, 0.05097, 0.4642, 0.04758, 0.4642, 0.05097, 0.5506, 0.05097, 0.5506, 0.04758, 0.01547, 0.7674, 0.01547, 0.8137, 0.02222, 0.8137, 0.02222, 0.7674, 0.4642, 0.5666, 0.4642, 0.5697, 0.5506, 0.5697, 0.5506, 0.5666, 0.5375, 0.7346, 0.5375, 0.8209, 0.5443, 0.8209, 0.5443, 0.7346, 0.4642, 0.4733, 0.4642, 0.4771, 0.5506, 0.4771, 0.5506, 0.4733, 0.8552, 0.7675, 0.8552, 0.8138, 0.8619, 0.8138, 0.8619, 0.7675, 0.4642, 0.3812, 0.4642, 0.3845, 0.5506, 0.3845, 0.5506, 0.3812, 0.4642, 0.6194, 0.4642, 0.6623, 0.5506, 0.6623, 0.5506, 0.6194, 0.7795, 0.6625, 0.7831, 0.6625, 0.7831, 0.3383, 0.7795, 0.3383, 0.4642, 0.2858, 0.4642, 0.3288, 0.5506, 0.3288, 0.5506, 0.2858, 0.8694, 0.3289, 0.8694, 0.004725, 0.7831, 0.004698, 0.7831, 0.3288, 0.8874, 0.3289, 0.8874, 0.004731, 0.8694, 0.004725, 0.8694, 0.3289, 0.4462, 0.2858, 0.4462, 0.3288, 0.4642, 0.3288, 0.4642, 0.2858, 0.4462, 0.6194, 0.4462, 0.6623, 0.4642, 0.6623, 0.4642, 0.6194, 0.4462, 0.3812, 0.4462, 0.3845, 0.4642, 0.3845, 0.4642, 0.3812, 0.4462, 0.3845, 0.4462, 0.4308, 0.4642, 0.4308, 0.4642, 0.3845, 0.4462, 0.4733, 0.4462, 0.4771, 0.4642, 0.4771, 0.4642, 0.4733, 0.4462, 0.4771, 0.4462, 0.5234, 0.4642, 0.5234, 0.4642, 0.4771, 0.4462, 0.5666, 0.4462, 0.5697, 0.4642, 0.5697, 0.4642, 0.5666, 0.4462, 0.5697, 0.4462, 0.616, 0.4642, 0.616, 0.4642, 0.5697, 0.4462, 0.04758, 0.4462, 0.05097, 0.4642, 0.05097, 0.4642, 0.04758, 0.4462, 0.05097, 0.4462, 0.09728, 0.4642, 0.09728, 0.4642, 0.05097, 0.4462, 0.14, 0.4462, 0.1436, 0.4642, 0.1436, 0.4642, 0.14, 0.4462, 0.1436, 0.4462, 0.1899, 0.4642, 0.1899, 0.4642, 0.1436, 0.4462, 0.2329, 0.4462, 0.2362, 0.4642, 0.2362, 0.4642, 0.2329, 0.4462, 0.2362, 0.4462, 0.2825, 0.4642, 0.2825, 0.4642, 0.2362, 0.7831, 0.6625, 0.8694, 0.6624, 0.8694, 0.3383, 0.7831, 0.3383, 0.2333, 0.8296, 0.2333, 0.8759, 0.2401, 0.8759, 0.2401, 0.8296, 0.3562, 0.5666, 0.3562, 0.5697, 0.4426, 0.5697, 0.4426, 0.5666, 0.82, 0.6718, 0.82, 0.7581, 0.8268, 0.7581, 0.8268, 0.6718, 0.3562, 0.4733, 0.3562, 0.4771, 0.4426, 0.4771, 0.4426, 0.4733, 0.0711, 0.7674, 0.0711, 0.8137, 0.07786, 0.8137, 0.07786, 0.7674, 0.3562, 0.3812, 0.3562, 0.3845, 0.4426, 0.3845, 0.4426, 0.3812, 0.3562, 0.2362, 0.3562, 0.2825, 0.4426, 0.2825, 0.4426, 0.2362, 0.3562, 0.1436, 0.3562, 0.1899, 0.4426, 0.1899, 0.4426, 0.1436, 0.3562, 0.2329, 0.3562, 0.2362, 0.4426, 0.2362, 0.4426, 0.2329, 0.3562, 0.2858, 0.3562, 0.3288, 0.4426, 0.3288, 0.4426, 0.2858, 0.3562, 0.05097, 0.3562, 0.09728, 0.4426, 0.09728, 0.4426, 0.05097, 0.3562, 0.14, 0.3562, 0.1436, 0.4426, 0.1436, 0.4426, 0.14, 0.3562, 0.6194, 0.3562, 0.6623, 0.4426, 0.6623, 0.4426, 0.6194, 0.3562, 0.04758, 0.3562, 0.05097, 0.4426, 0.05097, 0.4426, 0.04758, 0.8874, 0.6624, 0.891, 0.6624, 0.891, 0.3383, 0.8874, 0.3383, 0.9774, 0.3289, 0.9774, 0.004759, 0.891, 0.004732, 0.891, 0.3289, 0.9953, 0.3289, 0.9953, 0.004764, 0.9774, 0.004759, 0.9774, 0.3289, 0.3381, 0.04758, 0.3381, 0.05097, 0.3562, 0.05097, 0.3562, 0.04758, 0.3381, 0.6194, 0.3381, 0.6623, 0.3562, 0.6623, 0.3562, 0.6194, 0.3381, 0.14, 0.3381, 0.1436, 0.3562, 0.1436, 0.3562, 0.14, 0.3381, 0.05097, 0.3381, 0.09728, 0.3562, 0.09728, 0.3562, 0.05097, 0.3381, 0.2858, 0.3381, 0.3288, 0.3562, 0.3288, 0.3562, 0.2858, 0.3381, 0.2329, 0.3381, 0.2362, 0.3562, 0.2362, 0.3562, 0.2329, 0.3381, 0.1436, 0.3381, 0.1899, 0.3562, 0.1899, 0.3562, 0.1436, 0.3381, 0.2362, 0.3381, 0.2825, 0.3562, 0.2825, 0.3562, 0.2362, 0.3381, 0.3812, 0.3381, 0.3845, 0.3562, 0.3845, 0.3562, 0.3812, 0.3381, 0.3845, 0.3381, 0.4308, 0.3562, 0.4308, 0.3562, 0.3845, 0.3381, 0.4733, 0.3381, 0.4771, 0.3562, 0.4771, 0.3562, 0.4733, 0.3381, 0.4771, 0.3381, 0.5234, 0.3562, 0.5234, 0.3562, 0.4771, 0.3381, 0.5666, 0.3381, 0.5697, 0.3562, 0.5697, 0.3562, 0.5666, 0.3381, 0.5697, 0.3381, 0.616, 0.3562, 0.616, 0.3562, 0.5697, 0.891, 0.6624, 0.9774, 0.6624, 0.9774, 0.3382, 0.891, 0.3383, 0.3941, 0.7527, 0.4404, 0.7527, 0.4404, 0.6716, 0.3941, 0.6716, 0.4497, 0.7527, 0.4961, 0.7527, 0.4961, 0.6716, 0.4497, 0.6716, 0.3385, 0.7527, 0.3848, 0.7527, 0.3848, 0.6716, 0.3385, 0.6716, 0.2828, 0.7581, 0.3291, 0.7581, 0.3291, 0.6716, 0.2828, 0.6716, 0.2272, 0.7581, 0.2735, 0.7581, 0.2735, 0.6716, 0.2272, 0.6716, 0.1716, 0.7581, 0.2179, 0.7581, 0.2179, 0.6716, 0.1716, 0.6716, 0.004664, 0.7581, 0.05097, 0.7581, 0.05097, 0.6716, 0.004664, 0.6716, 0.1159, 0.7581, 0.1622, 0.7581, 0.1622, 0.6716, 0.1159, 0.6716, 0.0603, 0.7581, 0.1066, 0.7581, 0.1066, 0.6716, 0.0603, 0.6716, 0.08719, 0.7674, 0.08719, 0.8483, 0.09394, 0.8483, 0.09394, 0.7674, 0.6521, 0.7894, 0.6521, 0.8357, 0.6588, 0.8357, 0.6588, 0.7894, 0.4674, 0.762, 0.4674, 0.8083, 0.4741, 0.8083, 0.4741, 0.762, 0.1481, 0.7674, 0.1481, 0.8483, 0.1548, 0.8483, 0.1548, 0.7674, 0.8683, 0.6718, 0.8683, 0.7181, 0.875, 0.7181, 0.875, 0.6718, 0.4835, 0.762, 0.4835, 0.8429, 0.4902, 0.8429, 0.4902, 0.762, 0.2494, 0.8296, 0.2494, 0.8759, 0.2562, 0.8759, 0.2562, 0.8296, 0.4405, 0.762, 0.4405, 0.8083, 0.4472, 0.8083, 0.4472, 0.762, 0.1716, 0.7674, 0.1716, 0.8483, 0.1783, 0.8483, 0.1783, 0.7674, 0.3867, 0.762, 0.3867, 0.8483, 0.3935, 0.8483, 0.3935, 0.762, 0.1159, 0.7674, 0.1159, 0.8483, 0.1227, 0.8483, 0.1227, 0.7674, 0.5215, 0.7346, 0.5215, 0.8209, 0.5282, 0.8209, 0.5282, 0.7346, 0.8522, 0.6718, 0.8522, 0.7181, 0.8589, 0.7181, 0.8589, 0.6718, 0.3057, 0.8295, 0.3057, 0.8758, 0.3124, 0.8758, 0.3124, 0.8295, 0.3706, 0.762, 0.3706, 0.8483, 0.3774, 0.8483, 0.3774, 0.762, 0.8361, 0.6718, 0.8361, 0.7581, 0.8429, 0.7581, 0.8429, 0.6718, 0.8039, 0.6718, 0.8039, 0.7581, 0.8107, 0.7581, 0.8107, 0.6718, 0.3218, 0.8295, 0.3218, 0.8758, 0.3285, 0.8758, 0.3285, 0.8295, 0.7334, 0.8301, 0.7334, 0.8764, 0.7401, 0.8764, 0.7401, 0.8301, 0.5054, 0.7346, 0.5054, 0.8209, 0.5121, 0.8209, 0.5121, 0.7346, 0.3546, 0.762, 0.3546, 0.8483, 0.3613, 0.8483, 0.3613, 0.762, 0.04235, 0.7674, 0.04235, 0.8137, 0.04911, 0.8137, 0.04911, 0.7674, 0.3385, 0.762, 0.3385, 0.8483, 0.3452, 0.8483, 0.3452, 0.762, 0.5536, 0.7346, 0.5536, 0.8209, 0.5604, 0.8209, 0.5604, 0.7346, 0.7173, 0.8301, 0.7173, 0.8764, 0.724, 0.8764, 0.724, 0.8301, 0.8552, 0.8231, 0.8552, 0.8694, 0.8619, 0.8694, 0.8619, 0.8231, 0.7879, 0.6718, 0.7879, 0.7581, 0.7946, 0.7581, 0.7946, 0.6718, 0.3381, 0.616, 0.3381, 0.6194, 0.3562, 0.6194, 0.3562, 0.616, 0.3381, 0.004664, 0.3381, 0.04758, 0.3562, 0.04758, 0.3562, 0.004664, 0.3562, 0.004664, 0.3562, 0.04758, 0.4426, 0.04758, 0.4426, 0.004664, 0.3562, 0.616, 0.3562, 0.6194, 0.4426, 0.6194, 0.4426, 0.616, 0.4462, 0.004664, 0.4462, 0.04758, 0.4642, 0.04758, 0.4642, 0.004664, 0.4462, 0.616, 0.4462, 0.6194, 0.4642, 0.6194, 0.4642, 0.616, 0.4642, 0.616, 0.4642, 0.6194, 0.5506, 0.6194, 0.5506, 0.616, 0.4642, 0.004664, 0.4642, 0.04758, 0.5506, 0.04758, 0.5506, 0.004664, 0.5542, 0.004664, 0.5542, 0.04758, 0.5723, 0.04758, 0.5723, 0.004664, 0.5542, 0.616, 0.5542, 0.6194, 0.5723, 0.6194, 0.5723, 0.616, 0.5723, 0.616, 0.5723, 0.6194, 0.6533, 0.6194, 0.6533, 0.616, 0.5723, 0.004664, 0.5723, 0.04758, 0.6533, 0.04758, 0.6533, 0.004664, 0.3288, 0.004664, 0.2859, 0.004664, 0.2859, 0.3288, 0.3288, 0.3288, 0.5506, 0.004664, 0.5506, 0.04758, 0.5542, 0.04758, 0.5542, 0.004664, 0.6533, 0.004664, 0.6533, 0.04758, 0.6623, 0.04758, 0.6623, 0.004664, 0.4028, 0.8452, 0.4136, 0.8452, 0.4143, 0.8176, 0.4028, 0.8182, 0.01547, 0.8506, 0.01817, 0.8506, 0.01769, 0.823, 0.01608, 0.823, 0.4426, 0.004664, 0.4426, 0.04758, 0.4462, 0.04758, 0.4462, 0.004664, 0.6533, 0.616, 0.6533, 0.6194, 0.6623, 0.6194, 0.6623, 0.616, 0.05097, 0.3381, 0.04758, 0.3381, 0.04758, 0.6623, 0.05097, 0.6623, 0.3381, 0.527, 0.3381, 0.5666, 0.3562, 0.5666, 0.3562, 0.527, 0.3381, 0.09728, 0.3381, 0.1004, 0.3562, 0.1004, 0.3562, 0.09728, 0.3562, 0.09728, 0.3562, 0.1004, 0.4426, 0.1004, 0.4426, 0.09728, 0.3562, 0.527, 0.3562, 0.5666, 0.4426, 0.5666, 0.4426, 0.527, 0.4462, 0.09728, 0.4462, 0.1004, 0.4642, 0.1004, 0.4642, 0.09728, 0.4462, 0.527, 0.4462, 0.5666, 0.4642, 0.5666, 0.4642, 0.527, 0.4642, 0.527, 0.4642, 0.5666, 0.5506, 0.5666, 0.5506, 0.527, 0.4642, 0.09728, 0.4642, 0.1004, 0.5506, 0.1004, 0.5506, 0.09728, 0.5542, 0.527, 0.5542, 0.5666, 0.5723, 0.5666, 0.5723, 0.527, 0.5542, 0.09728, 0.5542, 0.1004, 0.5723, 0.1004, 0.5723, 0.09728, 0.5723, 0.09728, 0.5723, 0.1004, 0.6533, 0.1004, 0.6533, 0.09728, 0.5723, 0.527, 0.5723, 0.5666, 0.6533, 0.5666, 0.6533, 0.527, 0.14, 0.3381, 0.1004, 0.3381, 0.1004, 0.6623, 0.14, 0.6623, 0.2362, 0.004664, 0.2331, 0.004664, 0.2331, 0.3288, 0.2362, 0.3288, 0.6533, 0.527, 0.6533, 0.5666, 0.6623, 0.5666, 0.6623, 0.527, 0.5506, 0.09728, 0.5506, 0.1004, 0.5542, 0.1004, 0.5542, 0.09728, 0.6533, 0.09728, 0.6533, 0.1004, 0.6623, 0.1004, 0.6623, 0.09728, 0.4426, 0.527, 0.4426, 0.5666, 0.4462, 0.5666, 0.4462, 0.527, 0.5506, 0.527, 0.5506, 0.5666, 0.5542, 0.5666, 0.5542, 0.527, 0.4426, 0.09728, 0.4426, 0.1004, 0.4462, 0.1004, 0.4462, 0.09728, 0.6945, 0.8172, 0.7053, 0.8172, 0.706, 0.7896, 0.6945, 0.7902, 0.1065, 0.7674, 0.1033, 0.7674, 0.1033, 0.7944, 0.1065, 0.7944, 0.6533, 0.5234, 0.6533, 0.527, 0.6623, 0.527, 0.6623, 0.5234, 0.1436, 0.3381, 0.14, 0.3381, 0.14, 0.6623, 0.1436, 0.6623, 0.5723, 0.5234, 0.5723, 0.527, 0.6533, 0.527, 0.6533, 0.5234, 0.5542, 0.5234, 0.5542, 0.527, 0.5723, 0.527, 0.5723, 0.5234, 0.4642, 0.5234, 0.4642, 0.527, 0.5506, 0.527, 0.5506, 0.5234, 0.4462, 0.5234, 0.4462, 0.527, 0.4642, 0.527, 0.4642, 0.5234, 0.3562, 0.5234, 0.3562, 0.527, 0.4426, 0.527, 0.4426, 0.5234, 0.3381, 0.5234, 0.3381, 0.527, 0.3562, 0.527, 0.3562, 0.5234, 0.3381, 0.1004, 0.3381, 0.14, 0.3562, 0.14, 0.3562, 0.1004, 0.3562, 0.1004, 0.3562, 0.14, 0.4426, 0.14, 0.4426, 0.1004, 0.4462, 0.1004, 0.4462, 0.14, 0.4642, 0.14, 0.4642, 0.1004, 0.4642, 0.1004, 0.4642, 0.14, 0.5506, 0.14, 0.5506, 0.1004, 0.5542, 0.1004, 0.5542, 0.14, 0.5723, 0.14, 0.5723, 0.1004, 0.5723, 0.1004, 0.5723, 0.14, 0.6533, 0.14, 0.6533, 0.1004, 0.2331, 0.004664, 0.1935, 0.004664, 0.1935, 0.3288, 0.2331, 0.3288, 0.5506, 0.1004, 0.5506, 0.14, 0.5542, 0.14, 0.5542, 0.1004, 0.6533, 0.1004, 0.6533, 0.14, 0.6623, 0.14, 0.6623, 0.1004, 0.4426, 0.1004, 0.4426, 0.14, 0.4462, 0.14, 0.4462, 0.1004, 0.3381, 0.434, 0.3381, 0.4733, 0.3562, 0.4733, 0.3562, 0.434, 0.3381, 0.1899, 0.3381, 0.1936, 0.3562, 0.1936, 0.3562, 0.1899, 0.3562, 0.1899, 0.3562, 0.1936, 0.4426, 0.1936, 0.4426, 0.1899, 0.3562, 0.434, 0.3562, 0.4733, 0.4426, 0.4733, 0.4426, 0.434, 0.4462, 0.1899, 0.4462, 0.1936, 0.4642, 0.1936, 0.4642, 0.1899, 0.4462, 0.434, 0.4462, 0.4733, 0.4642, 0.4733, 0.4642, 0.434, 0.4642, 0.434, 0.4642, 0.4733, 0.5506, 0.4733, 0.5506, 0.434, 0.4642, 0.1899, 0.4642, 0.1936, 0.5506, 0.1936, 0.5506, 0.1899, 0.5542, 0.434, 0.5542, 0.4733, 0.5723, 0.4733, 0.5723, 0.434, 0.5542, 0.1899, 0.5542, 0.1936, 0.5723, 0.1936, 0.5723, 0.1899, 0.5723, 0.1899, 0.5723, 0.1936, 0.6533, 0.1936, 0.6533, 0.1899, 0.5723, 0.434, 0.5723, 0.4733, 0.6533, 0.4733, 0.6533, 0.434, 0.2329, 0.3381, 0.1936, 0.3381, 0.1936, 0.6623, 0.2329, 0.6623, 0.1436, 0.004664, 0.1398, 0.004664, 0.1398, 0.3288, 0.1436, 0.3288, 0.6533, 0.434, 0.6533, 0.4733, 0.6623, 0.4733, 0.6623, 0.434, 0.5506, 0.1899, 0.5506, 0.1936, 0.5542, 0.1936, 0.5542, 0.1899, 0.6533, 0.1899, 0.6533, 0.1936, 0.6623, 0.1936, 0.6623, 0.1899, 0.4426, 0.434, 0.4426, 0.4733, 0.4462, 0.4733, 0.4462, 0.434, 0.5506, 0.434, 0.5506, 0.4733, 0.5542, 0.4733, 0.5542, 0.434, 0.4426, 0.1899, 0.4426, 0.1936, 0.4462, 0.1936, 0.4462, 0.1899, 0.2855, 0.8168, 0.2855, 0.7705, 0.2828, 0.7705, 0.2828, 0.8168, 0.8522, 0.7544, 0.863, 0.7544, 0.8635, 0.7279, 0.8522, 0.7275, 0.6533, 0.4308, 0.6533, 0.434, 0.6623, 0.434, 0.6623, 0.4308, 0.2362, 0.3381, 0.2329, 0.3381, 0.2329, 0.6623, 0.2362, 0.6623, 0.5723, 0.4308, 0.5723, 0.434, 0.6533, 0.434, 0.6533, 0.4308, 0.5542, 0.4308, 0.5542, 0.434, 0.5723, 0.434, 0.5723, 0.4308, 0.4642, 0.4308, 0.4642, 0.434, 0.5506, 0.434, 0.5506, 0.4308, 0.4462, 0.4308, 0.4462, 0.434, 0.4642, 0.434, 0.4642, 0.4308, 0.3562, 0.4308, 0.3562, 0.434, 0.4426, 0.434, 0.4426, 0.4308, 0.3381, 0.4308, 0.3381, 0.434, 0.3562, 0.434, 0.3562, 0.4308, 0.3381, 0.1936, 0.3381, 0.2329, 0.3562, 0.2329, 0.3562, 0.1936, 0.3562, 0.1936, 0.3562, 0.2329, 0.4426, 0.2329, 0.4426, 0.1936, 0.4462, 0.1936, 0.4462, 0.2329, 0.4642, 0.2329, 0.4642, 0.1936, 0.4642, 0.1936, 0.4642, 0.2329, 0.5506, 0.2329, 0.5506, 0.1936, 0.5542, 0.1936, 0.5542, 0.2329, 0.5723, 0.2329, 0.5723, 0.1936, 0.5723, 0.1936, 0.5723, 0.2329, 0.6533, 0.2329, 0.6533, 0.1936, 0.1398, 0.004664, 0.1005, 0.004664, 0.1005, 0.3288, 0.1398, 0.3288, 0.5506, 0.1936, 0.5506, 0.2329, 0.5542, 0.2329, 0.5542, 0.1936, 0.6533, 0.1936, 0.6533, 0.2329, 0.6623, 0.2329, 0.6623, 0.1936, 0.4426, 0.1936, 0.4426, 0.2329, 0.4462, 0.2329, 0.4462, 0.1936, 0.3381, 0.3381, 0.3381, 0.3812, 0.3562, 0.3812, 0.3562, 0.3381, 0.3381, 0.2825, 0.3381, 0.2858, 0.3562, 0.2858, 0.3562, 0.2825, 0.3562, 0.2825, 0.3562, 0.2858, 0.4426, 0.2858, 0.4426, 0.2825, 0.3562, 0.3381, 0.3562, 0.3812, 0.4426, 0.3812, 0.4426, 0.3381, 0.4462, 0.3381, 0.4462, 0.3812, 0.4642, 0.3812, 0.4642, 0.3381, 0.4462, 0.2825, 0.4462, 0.2858, 0.4642, 0.2858, 0.4642, 0.2825, 0.4642, 0.2825, 0.4642, 0.2858, 0.5506, 0.2858, 0.5506, 0.2825, 0.4642, 0.3381, 0.4642, 0.3812, 0.5506, 0.3812, 0.5506, 0.3381, 0.5542, 0.3381, 0.5542, 0.3812, 0.5723, 0.3812, 0.5723, 0.3381, 0.5542, 0.2825, 0.5542, 0.2858, 0.5723, 0.2858, 0.5723, 0.2825, 0.5723, 0.2825, 0.5723, 0.2858, 0.6533, 0.2858, 0.6533, 0.2825, 0.5723, 0.3381, 0.5723, 0.3812, 0.6533, 0.3812, 0.6533, 0.3381, 0.3288, 0.3381, 0.2858, 0.3381, 0.2858, 0.6623, 0.3288, 0.6623, 0.6533, 0.3381, 0.6533, 0.3812, 0.6623, 0.3812, 0.6623, 0.3381, 0.4426, 0.3381, 0.4426, 0.3812, 0.4462, 0.3812, 0.4462, 0.3381, 0.5506, 0.3381, 0.5506, 0.3812, 0.5542, 0.3812, 0.5542, 0.3381, 0.4426, 0.2825, 0.4426, 0.2858, 0.4462, 0.2858, 0.4462, 0.2825, 0.6533, 0.2825, 0.6533, 0.2858, 0.6623, 0.2858, 0.6623, 0.2825, 0.5506, 0.2825, 0.5506, 0.2858, 0.5542, 0.2858, 0.5542, 0.2825, 0.05097, 0.004664, 0.04771, 0.004664, 0.04771, 0.3288, 0.05097, 0.3288, 0.5889, 0.7245, 0.5889, 0.7212, 0.5853, 0.7212, 0.5853, 0.7245, 0.5889, 0.7212, 0.5889, 0.6749, 0.5853, 0.6749, 0.5853, 0.7212, 0.5489, 0.7253, 0.5489, 0.7215, 0.5453, 0.7215, 0.5453, 0.7253, 0.5489, 0.7215, 0.5489, 0.6752, 0.5453, 0.6752, 0.5453, 0.7215, 0.7152, 0.7246, 0.7152, 0.7215, 0.7116, 0.7215, 0.7116, 0.7246, 0.7152, 0.7215, 0.7152, 0.6752, 0.7116, 0.6752, 0.7116, 0.7215, 0.6288, 0.7245, 0.6288, 0.7212, 0.6252, 0.7212, 0.6252, 0.7245, 0.6288, 0.7212, 0.6288, 0.6749, 0.6252, 0.6749, 0.6252, 0.7212, 0.509, 0.7253, 0.509, 0.7215, 0.5054, 0.7215, 0.5054, 0.7253, 0.509, 0.7215, 0.509, 0.6752, 0.5054, 0.6752, 0.5054, 0.7215, 0.6752, 0.7246, 0.6752, 0.7215, 0.6716, 0.7215, 0.6716, 0.7246, 0.6752, 0.7215, 0.6752, 0.6752, 0.6716, 0.6752, 0.6716, 0.7215, 0.7152, 0.6752, 0.7152, 0.6718, 0.7116, 0.6718, 0.7116, 0.6752, 0.6752, 0.6752, 0.6752, 0.6718, 0.6716, 0.6718, 0.6716, 0.6752, 0.5489, 0.6752, 0.5489, 0.6716, 0.5453, 0.6716, 0.5453, 0.6752, 0.509, 0.6752, 0.509, 0.6716, 0.5054, 0.6716, 0.5054, 0.6752, 0.5889, 0.6749, 0.5889, 0.6716, 0.5853, 0.6716, 0.5853, 0.6749, 0.6288, 0.6749, 0.6288, 0.6716, 0.6252, 0.6716, 0.6252, 0.6749, 0.2589, 0.817, 0.2589, 0.7707, 0.2562, 0.7707, 0.2562, 0.817, 0.8106, 0.8574, 0.8214, 0.8574, 0.8214, 0.8304, 0.8101, 0.8309, 0.3084, 0.8202, 0.3084, 0.8168, 0.3057, 0.8168, 0.3057, 0.8202, 0.6752, 0.6718, 0.6752, 0.6752, 0.7022, 0.6845, 0.7022, 0.6825, 0.5261, 0.8572, 0.5369, 0.8572, 0.5374, 0.8308, 0.526, 0.8302, 0.3084, 0.8168, 0.3084, 0.7705, 0.3057, 0.7705, 0.3057, 0.8168, 0.1904, 0.7711, 0.1904, 0.7674, 0.1877, 0.7674, 0.1877, 0.7711, 0.2132, 0.821, 0.2132, 0.8174, 0.2105, 0.8174, 0.2105, 0.821, 0.7281, 0.8172, 0.7281, 0.8207, 0.7308, 0.8207, 0.7308, 0.8172, 0.2855, 0.7705, 0.2855, 0.7674, 0.2828, 0.7674, 0.2828, 0.7705, 0.4593, 0.8488, 0.4593, 0.8452, 0.4566, 0.8452, 0.4566, 0.8488, 0.4136, 0.8452, 0.4136, 0.8488, 0.4163, 0.8488, 0.4163, 0.8452, 0.2132, 0.7711, 0.2132, 0.7674, 0.2105, 0.7674, 0.2105, 0.7711, 0.2132, 0.8174, 0.2132, 0.7711, 0.2105, 0.7711, 0.2105, 0.8174, 0.4364, 0.8452, 0.4364, 0.8488, 0.4391, 0.8488, 0.4391, 0.8452, 0.3084, 0.7705, 0.3084, 0.7674, 0.3057, 0.7674, 0.3057, 0.7705, 0.8431, 0.808, 0.8431, 0.8116, 0.8458, 0.8116, 0.8458, 0.808, 0.7053, 0.8172, 0.7053, 0.8208, 0.708, 0.8208, 0.708, 0.8172, 0.236, 0.8202, 0.236, 0.817, 0.2333, 0.817, 0.2333, 0.8202, 0.06114, 0.8506, 0.06114, 0.8542, 0.06384, 0.8542, 0.06384, 0.8506, 0.236, 0.817, 0.236, 0.7707, 0.2333, 0.7707, 0.2333, 0.817, 0.01547, 0.8506, 0.01547, 0.8542, 0.01817, 0.8542, 0.01817, 0.8506, 0.6743, 0.8208, 0.6743, 0.8172, 0.6716, 0.8172, 0.6716, 0.8208, 0.7281, 0.8172, 0.7308, 0.8172, 0.7303, 0.7896, 0.7288, 0.7896, 0.0302, 0.8542, 0.0302, 0.8506, 0.0275, 0.8506, 0.0275, 0.8542, 0.8431, 0.7675, 0.8431, 0.7711, 0.8458, 0.7711, 0.8458, 0.7675, 0.7774, 0.7831, 0.7738, 0.7831, 0.7738, 0.8101, 0.7774, 0.8101, 0.6288, 0.6749, 0.6288, 0.7212, 0.6558, 0.7114, 0.6558, 0.6847, 0.2855, 0.8606, 0.2855, 0.857, 0.2828, 0.857, 0.2828, 0.8606, 0.2855, 0.8202, 0.2855, 0.8168, 0.2828, 0.8168, 0.2828, 0.8202, 0.2963, 0.8202, 0.2963, 0.8168, 0.2855, 0.8168, 0.2855, 0.8202, 0.041, 0.8542, 0.041, 0.8506, 0.0302, 0.8506, 0.0302, 0.8542, 0.004664, 0.8506, 0.004664, 0.8542, 0.01547, 0.8542, 0.01547, 0.8506, 0.2963, 0.7705, 0.2963, 0.7674, 0.2855, 0.7674, 0.2855, 0.7705, 0.2963, 0.8168, 0.2963, 0.7705, 0.2855, 0.7705, 0.2855, 0.8168, 0.4136, 0.8452, 0.4163, 0.8452, 0.4158, 0.8176, 0.4143, 0.8176, 0.4136, 0.8083, 0.4136, 0.762, 0.4028, 0.762, 0.4028, 0.8083, 0.07656, 0.823, 0.07317, 0.823, 0.07317, 0.85, 0.07656, 0.85, 0.6851, 0.8208, 0.6851, 0.8172, 0.6743, 0.8172, 0.6743, 0.8208, 0.6945, 0.8172, 0.6945, 0.8208, 0.7053, 0.8208, 0.7053, 0.8172, 0.2012, 0.7711, 0.2012, 0.7674, 0.1904, 0.7674, 0.1904, 0.7711, 0.4674, 0.8083, 0.4674, 0.762, 0.4566, 0.762, 0.4566, 0.8083, 0.2012, 0.821, 0.2012, 0.8174, 0.1904, 0.8174, 0.1904, 0.821, 0.2012, 0.8174, 0.2012, 0.7711, 0.1904, 0.7711, 0.1904, 0.8174, 0.5059, 0.8572, 0.5167, 0.8572, 0.5167, 0.8302, 0.5054, 0.8308, 0.6216, 0.7338, 0.6216, 0.7801, 0.6486, 0.7703, 0.6486, 0.7436, 0.4256, 0.8452, 0.4256, 0.8488, 0.4364, 0.8488, 0.4364, 0.8452, 0.4701, 0.8488, 0.4701, 0.8452, 0.4593, 0.8452, 0.4593, 0.8488, 0.4405, 0.8083, 0.4405, 0.762, 0.4297, 0.762, 0.4297, 0.8083, 0.6288, 0.6716, 0.6288, 0.6749, 0.6558, 0.6847, 0.6558, 0.6828, 0.2697, 0.817, 0.2697, 0.7707, 0.2589, 0.7707, 0.2589, 0.817, 0.2697, 0.7707, 0.2697, 0.7674, 0.2589, 0.7674, 0.2589, 0.7707, 0.7515, 0.7275, 0.7515, 0.7738, 0.7785, 0.7636, 0.7785, 0.7376, 0.2697, 0.8202, 0.2697, 0.817, 0.2589, 0.817, 0.2589, 0.8202, 0.2963, 0.8606, 0.2963, 0.857, 0.2855, 0.857, 0.2855, 0.8606, 0.04235, 0.8137, 0.04235, 0.7674, 0.03155, 0.7674, 0.03155, 0.8137, 0.05033, 0.8506, 0.05033, 0.8542, 0.06114, 0.8542, 0.06114, 0.8506, 0.3192, 0.7705, 0.3192, 0.7674, 0.3084, 0.7674, 0.3084, 0.7705, 0.3192, 0.8168, 0.3192, 0.7705, 0.3084, 0.7705, 0.3084, 0.8168, 0.3192, 0.8202, 0.3192, 0.8168, 0.3084, 0.8168, 0.3084, 0.8202, 0.509, 0.6752, 0.509, 0.7215, 0.536, 0.711, 0.536, 0.6858, 0.2855, 0.857, 0.2963, 0.857, 0.2963, 0.8301, 0.2849, 0.8295, 0.6716, 0.7339, 0.6716, 0.7802, 0.6986, 0.7709, 0.6986, 0.7433, 0.8323, 0.7675, 0.8323, 0.7711, 0.8431, 0.7711, 0.8431, 0.7675, 0.224, 0.8174, 0.224, 0.7711, 0.2132, 0.7711, 0.2132, 0.8174, 0.224, 0.7711, 0.224, 0.7674, 0.2132, 0.7674, 0.2132, 0.7711, 0.4028, 0.8452, 0.4028, 0.8488, 0.4136, 0.8488, 0.4136, 0.8452, 0.224, 0.821, 0.224, 0.8174, 0.2132, 0.8174, 0.2132, 0.821, 0.0711, 0.8137, 0.0711, 0.7674, 0.0603, 0.7674, 0.0603, 0.8137, 0.509, 0.6716, 0.509, 0.6752, 0.536, 0.6858, 0.536, 0.6838, 0.1882, 0.8573, 0.199, 0.8573, 0.199, 0.8303, 0.1877, 0.8309, 0.2468, 0.817, 0.2468, 0.7707, 0.236, 0.7707, 0.236, 0.817, 0.2468, 0.8202, 0.2468, 0.817, 0.236, 0.817, 0.236, 0.8202, 0.8323, 0.808, 0.8323, 0.8116, 0.8431, 0.8116, 0.8431, 0.808, 0.7173, 0.8171, 0.7173, 0.8207, 0.7281, 0.8207, 0.7281, 0.8172, 0.6288, 0.7212, 0.6288, 0.7245, 0.6558, 0.7133, 0.6558, 0.7114, 0.01547, 0.8137, 0.01547, 0.7674, 0.004664, 0.7674, 0.004664, 0.8137, 0.2468, 0.7707, 0.2468, 0.7674, 0.236, 0.7674, 0.236, 0.7707, 0.5966, 0.8, 0.5966, 0.8019, 0.5982, 0.8019, 0.5982, 0.8, 0.7629, 0.8232, 0.7629, 0.8253, 0.7645, 0.8253, 0.7645, 0.8232, 0.8215, 0.7797, 0.8215, 0.7817, 0.823, 0.7817, 0.823, 0.7797, 0.8215, 0.807, 0.8215, 0.8089, 0.823, 0.8089, 0.823, 0.807, 0.6189, 0.8006, 0.6189, 0.8025, 0.6205, 0.8025, 0.6205, 0.8006, 0.5966, 0.8019, 0.5966, 0.8295, 0.5982, 0.8295, 0.5982, 0.8019, 0.6412, 0.8028, 0.6412, 0.8288, 0.6427, 0.8288, 0.6427, 0.8028, 0.7629, 0.7936, 0.7629, 0.7955, 0.7645, 0.7955, 0.7645, 0.7936, 0.6412, 0.8288, 0.6412, 0.8307, 0.6427, 0.8307, 0.6427, 0.8288, 0.5966, 0.8295, 0.5966, 0.8315, 0.5982, 0.8315, 0.5982, 0.8295, 0.7992, 0.779, 0.7992, 0.7812, 0.8008, 0.7812, 0.8008, 0.779, 0.7992, 0.7812, 0.7992, 0.8075, 0.8008, 0.8075, 0.8008, 0.7812, 0.8215, 0.7817, 0.8215, 0.807, 0.823, 0.807, 0.823, 0.7817, 0.6189, 0.8292, 0.6189, 0.8311, 0.6205, 0.8311, 0.6205, 0.8292, 0.6189, 0.8025, 0.6189, 0.8292, 0.6205, 0.8292, 0.6205, 0.8025, 0.7629, 0.7955, 0.7629, 0.8232, 0.7645, 0.8232, 0.7645, 0.7955, 0.7992, 0.8075, 0.7992, 0.8096, 0.8008, 0.8096, 0.8008, 0.8075, 0.6412, 0.801, 0.6412, 0.8028, 0.6427, 0.8028, 0.6427, 0.801, 0.5853, 0.8388, 0.5853, 0.8422, 0.5966, 0.8315, 0.5966, 0.8295, 0.5853, 0.7894, 0.5853, 0.7925, 0.5966, 0.8019, 0.5966, 0.8, 0.8101, 0.8175, 0.8101, 0.8211, 0.8215, 0.8089, 0.8215, 0.807, 0.8101, 0.7675, 0.8101, 0.7712, 0.8215, 0.7817, 0.8215, 0.7797, 0.6076, 0.839, 0.6076, 0.8422, 0.6189, 0.8311, 0.6189, 0.8292, 0.6076, 0.7894, 0.6076, 0.7927, 0.6189, 0.8025, 0.6189, 0.8006, 0.7515, 0.7831, 0.7515, 0.7862, 0.7629, 0.7955, 0.7629, 0.7936, 0.7515, 0.8325, 0.7515, 0.8359, 0.7629, 0.8253, 0.7629, 0.8232, 0.7879, 0.8175, 0.7879, 0.8211, 0.7992, 0.8096, 0.7992, 0.8075, 0.7879, 0.7675, 0.7879, 0.7712, 0.7992, 0.7812, 0.7992, 0.779, 0.6298, 0.7894, 0.6298, 0.7927, 0.6412, 0.8028, 0.6412, 0.801, 0.6298, 0.839, 0.6298, 0.8422, 0.6412, 0.8307, 0.6412, 0.8288, 0.8458, 0.8116, 0.8431, 0.8116, 0.8438, 0.8392, 0.8453, 0.8392, 0.4593, 0.8452, 0.4701, 0.8452, 0.4701, 0.8182, 0.4586, 0.8176, 0.6752, 0.7215, 0.6752, 0.7246, 0.7022, 0.714, 0.7022, 0.7121, 0.05033, 0.8506, 0.06114, 0.8506, 0.06174, 0.823, 0.05033, 0.8236, 0.7053, 0.8172, 0.708, 0.8172, 0.7074, 0.7896, 0.706, 0.7896, 0.6722, 0.8571, 0.683, 0.8571, 0.683, 0.8301, 0.6716, 0.8307, 0.5853, 0.7338, 0.5853, 0.7801, 0.6123, 0.7701, 0.6123, 0.7437, 0.7515, 0.6718, 0.7515, 0.7181, 0.7785, 0.7076, 0.7785, 0.6823, 0.004664, 0.8506, 0.01547, 0.8506, 0.01608, 0.823, 0.004664, 0.8236, 0.7772, 0.8194, 0.7738, 0.8194, 0.7738, 0.8464, 0.7772, 0.8464, 0.7173, 0.8171, 0.7281, 0.8172, 0.7288, 0.7896, 0.7173, 0.7902, 0.5489, 0.7215, 0.5489, 0.7253, 0.5759, 0.7137, 0.5759, 0.7116, 0.7116, 0.7339, 0.7116, 0.7802, 0.7386, 0.771, 0.7386, 0.7433, 0.0275, 0.8506, 0.0302, 0.8506, 0.02959, 0.823, 0.02798, 0.823, 0.6743, 0.8172, 0.6851, 0.8172, 0.6851, 0.7902, 0.6736, 0.7896, 0.8743, 0.7675, 0.8712, 0.7675, 0.8712, 0.7945, 0.8743, 0.7945, 0.509, 0.7215, 0.509, 0.7253, 0.536, 0.713, 0.536, 0.711, 0.06114, 0.8506, 0.06384, 0.8506, 0.06336, 0.823, 0.06174, 0.823, 0.7152, 0.6752, 0.7152, 0.7215, 0.7422, 0.7122, 0.7422, 0.6845, 0.5734, 0.7346, 0.5697, 0.7346, 0.5697, 0.7616, 0.5734, 0.7616, 0.6553, 0.8451, 0.6521, 0.8451, 0.6521, 0.8721, 0.6553, 0.8721, 0.752, 0.8722, 0.7628, 0.8722, 0.7628, 0.8452, 0.7515, 0.8457, 0.8431, 0.8116, 0.8323, 0.8116, 0.8323, 0.8386, 0.8438, 0.8392, 0.5489, 0.6716, 0.5489, 0.6752, 0.5759, 0.6852, 0.5759, 0.6832, 0.7879, 0.8574, 0.7987, 0.8574, 0.7992, 0.8309, 0.7879, 0.8304, 0.0302, 0.8506, 0.041, 0.8506, 0.041, 0.8236, 0.02959, 0.823, 0.8743, 0.8038, 0.8712, 0.8038, 0.8712, 0.8308, 0.8743, 0.8308, 0.5489, 0.6752, 0.5489, 0.7215, 0.5759, 0.7116, 0.5759, 0.6852, 0.4566, 0.8452, 0.4593, 0.8452, 0.4586, 0.8176, 0.4571, 0.8176, 0.6617, 0.7338, 0.658, 0.7338, 0.658, 0.7608, 0.6617, 0.7608, 0.5889, 0.6716, 0.5889, 0.6749, 0.6159, 0.685, 0.6159, 0.6832, 0.5889, 0.6749, 0.5889, 0.7212, 0.6159, 0.7111, 0.6159, 0.685, 0.5733, 0.7709, 0.5697, 0.7709, 0.5697, 0.7979, 0.5733, 0.7979, 0.1065, 0.8401, 0.1033, 0.8401, 0.1033, 0.8671, 0.1065, 0.8671, 0.4364, 0.8452, 0.4391, 0.8452, 0.4386, 0.8176, 0.4371, 0.8176, 0.8458, 0.7711, 0.8431, 0.7711, 0.8438, 0.7986, 0.8453, 0.7986, 0.7152, 0.6718, 0.7152, 0.6752, 0.7422, 0.6845, 0.7422, 0.6824, 0.4256, 0.8452, 0.4364, 0.8452, 0.4371, 0.8176, 0.4256, 0.8182, 0.2088, 0.8573, 0.2196, 0.8573, 0.2196, 0.8303, 0.2083, 0.8309, 0.5889, 0.7212, 0.5889, 0.7245, 0.6159, 0.7129, 0.6159, 0.7111, 0.6752, 0.6752, 0.6752, 0.7215, 0.7022, 0.7121, 0.7022, 0.6845, 0.1065, 0.8037, 0.1033, 0.8037, 0.1033, 0.8307, 0.1065, 0.8307])
me_cube.materials.append(mat_building_3)
me_cube.use_remesh_preserve_volume = False
me_cube.use_remesh_preserve_attributes = False
me_cube.use_mirror_vertex_groups = False
me_cube.use_paint_bone_selection = False
me_cube.use_paint_mask = True
me_cube.update()

# ---- objects
ob_building_3 = bpy.data.objects.new('Building-3', me_cube)

# ---- transforms, parenting, visibility, modifiers, constraints
ob_building_3.location = (0.0, 0.0, 0.0)
ob_building_3.lock_rotations_4d = False
ob_building_3.empty_display_type = 'ARROWS'
ob_building_3.lineart.crease_threshold = 0.0

# ---- collection membership
col_collection.objects.link(ob_building_3)

# ---- scene / render settings (as saved in the file)
scene.frame_start = 1; scene.frame_end = 250; scene.frame_set(1)
scene.render.engine = 'BLENDER_EEVEE_NEXT'
scene.cycles.use_denoising = False
scene.cycles.samples = 128
scene.cycles.sampling_pattern = 'TABULATED_SOBOL'
scene.cycles.use_adaptive_sampling = False
scene.cycles.use_light_tree = False
scene.view_settings.view_transform = 'Filmic'
bpy.context.view_layer.update()

# ---- added for rendering (the .blend has no active camera and no usable light): camera, sun
cam_auto = bpy.data.cameras.new('AutoCamera')
cam_auto.lens = 50.0
cam_auto.sensor_width = 36.0
cam_auto.clip_end = 1000.0
ob_auto_camera = bpy.data.objects.new('AutoCamera', cam_auto)
scene.collection.objects.link(ob_auto_camera)
ob_auto_camera.location = (22.2872, -26.9946, 17.8297)
ob_auto_camera.rotation_euler = (1.09748, -7.21219e-08, 0.694738)
scene.camera = ob_auto_camera
light_auto_sun = bpy.data.lights.new('AutoSun', 'SUN')
light_auto_sun.energy = 3.0
light_auto_sun.angle = 0.0523599
ob_auto_sun = bpy.data.objects.new('AutoSun', light_auto_sun)
scene.collection.objects.link(ob_auto_sun)
ob_auto_sun.rotation_euler = (0.872665, 0.174533, 0.523599)
bpy.context.view_layer.update()
